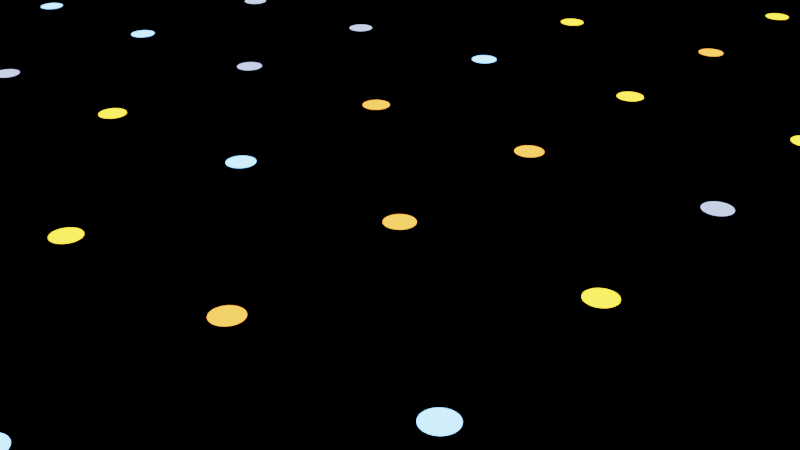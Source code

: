 # Source: Grid.blend  (saved by Blender 3.0.42; exported with 4.5.12 LTS)
import bpy
from mathutils import Matrix  # noqa: F401  (used for matrix-valued properties, if any)

bpy.ops.wm.read_factory_settings(use_empty=True)
scene = bpy.context.scene
scene.name = 'main'

# ---- materials (node trees are filled in below, after node groups)
mat_cw_dots_color = bpy.data.materials.new('cw-dots-color')
mat_cw_dots_color.surface_render_method = 'BLENDED'
mat_cw_dots_color.displacement_method = 'DISPLACEMENT'
mat_cw_dots_color.blend_method = 'BLEND'

# ---- node groups
ng_cleargeometry = bpy.data.node_groups.new('ClearGeometry', 'GeometryNodeTree')
_s = ng_cleargeometry.interface.new_socket(name='Geometry', in_out='OUTPUT', socket_type='NodeSocketGeometry')
_s = ng_cleargeometry.interface.new_socket(name='Geometry', in_out='INPUT', socket_type='NodeSocketGeometry')
ng_cleargeometry.is_modifier = True
_N = ng_cleargeometry.nodes; _L = ng_cleargeometry.links
n0 = _N.new('NodeGroupOutput'); n0.name = 'Group Output'; n0.location = (200, 0)
n1 = _N.new('NodeGroupInput'); n1.name = 'Group Input'; n1.location = (-274, 87)
n0.is_active_output = True
ng_aligntocurvenormal_1 = bpy.data.node_groups.new('AlignToCurveNormal_1', 'GeometryNodeTree')
_s = ng_aligntocurvenormal_1.interface.new_socket(name='Rotation', in_out='OUTPUT', socket_type='NodeSocketVector')
_s.subtype = 'EULER'
_N = ng_aligntocurvenormal_1.nodes; _L = ng_aligntocurvenormal_1.links
n0 = _N.new('GeometryNodeInputNormal'); n0.name = 'Normal.001'; n0.location = (-208, 18)
n0.legacy_corner_normals = True
n1 = _N.new('GeometryNodeInputTangent'); n1.name = 'Curve Tangent.003'; n1.location = (-211, -104)
n2 = _N.new('ShaderNodeVectorRotate'); n2.name = 'Vector Rotate.001'; n2.location = (-20, 99)
n3 = _N.new('NodeGroupInput'); n3.name = 'Group Input'; n3.location = (-411, 0)
n4 = _N.new('NodeGroupOutput'); n4.name = 'Group Output'; n4.location = (401, 0)
n5 = _N.new('FunctionNodeAlignEulerToVector'); n5.name = 'Align Euler to Vector.002'; n5.location = (211, 104)
_L.new(n5.outputs[0], n4.inputs[0])
_L.new(n0.outputs[0], n2.inputs[0])
_L.new(n1.outputs[0], n2.inputs[2])
_L.new(n2.outputs[0], n5.inputs[2])
n4.is_active_output = True
ng_instancer = bpy.data.node_groups.new('Instancer', 'GeometryNodeTree')
_s = ng_instancer.interface.new_socket(name='Instances', in_out='OUTPUT', socket_type='NodeSocketGeometry')
_s = ng_instancer.interface.new_socket(name='Points', in_out='INPUT', socket_type='NodeSocketGeometry')
_s = ng_instancer.interface.new_socket(name='Random Selection', in_out='INPUT', socket_type='NodeSocketBool')
_s.default_value = True
_s.hide_value = True
_s = ng_instancer.interface.new_socket(name='Window Size', in_out='INPUT', socket_type='NodeSocketFloat')
_s.default_value = 0.5
_s.min_value = -1e+04
_s.max_value = 1e+04
_s = ng_instancer.interface.new_socket(name='Render Squares', in_out='INPUT', socket_type='NodeSocketBool')
_s = ng_instancer.interface.new_socket(name='Set Material', in_out='INPUT', socket_type='NodeSocketBool')
_s = ng_instancer.interface.new_socket(name='Material', in_out='INPUT', socket_type='NodeSocketMaterial')
_s = ng_instancer.interface.new_socket(name='Instance Geometry', in_out='INPUT', socket_type='NodeSocketBool')
_s = ng_instancer.interface.new_socket(name='Use Collection', in_out='INPUT', socket_type='NodeSocketBool')
_s = ng_instancer.interface.new_socket(name='Object', in_out='INPUT', socket_type='NodeSocketObject')
_s = ng_instancer.interface.new_socket(name='Collection', in_out='INPUT', socket_type='NodeSocketCollection')
_s = ng_instancer.interface.new_socket(name='Rotate to Curve Normal', in_out='INPUT', socket_type='NodeSocketBool')
_s = ng_instancer.interface.new_socket(name='Rotation', in_out='INPUT', socket_type='NodeSocketVector')
_s.subtype = 'EULER'
_s = ng_instancer.interface.new_socket(name='Scale', in_out='INPUT', socket_type='NodeSocketVector')
_s.subtype = 'XYZ'
_s.default_value = (1.0, 1.0, 1.0)
ng_instancer.is_modifier = True
_N = ng_instancer.nodes; _L = ng_instancer.links
n0 = _N.new('GeometryNodeSwitch'); n0.name = 'Switch'; n0.location = (-313, -9)
n1 = _N.new('GeometryNodeFillCurve'); n1.name = 'Fill Curve.006'; n1.location = (-102, 15)
n2 = _N.new('GeometryNodeCurvePrimitiveQuadrilateral'); n2.name = 'Quadrilateral'; n2.location = (-548, -169)
n3 = _N.new('GeometryNodeCurvePrimitiveCircle'); n3.name = 'Curve Circle.006'; n3.location = (-549, -10)
n4 = _N.new('ShaderNodeMath'); n4.name = 'Math'; n4.location = (-716, -113)
n4.hide = True
n4.operation = 'DIVIDE'
n4.inputs[1].default_value = 2.0
n5 = _N.new('NodeGroupInput'); n5.name = 'Group Input.001'; n5.location = (-314, -169)
n6 = _N.new('GeometryNodeSwitch'); n6.name = 'Switch.001'; n6.location = (145, 34)
n7 = _N.new('NodeGroupInput'); n7.name = 'Group Input'; n7.location = (-1023, 81)
n8 = _N.new('GeometryNodeInstanceOnPoints'); n8.name = 'Instance on Points.008'; n8.location = (968, 110)
n9 = _N.new('NodeReroute'); n9.name = 'Reroute.002'; n9.location = (832, 50)
n9.width = 16
n9.socket_idname = 'NodeSocketGeometry'
n10 = _N.new('NodeReroute'); n10.name = 'Reroute.001'; n10.location = (807, 4)
n10.width = 16
n10.socket_idname = 'NodeSocketGeometry'
n11 = _N.new('NodeReroute'); n11.name = 'Reroute'; n11.location = (820, 26)
n11.width = 16
n11.socket_idname = 'NodeSocketBool'
n12 = _N.new('GeometryNodeGroup'); n12.name = 'Group'; n12.location = (590, -381)
n12.node_tree = ng_aligntocurvenormal_1
n13 = _N.new('GeometryNodeInstanceOnPoints'); n13.name = 'Instance on Points.009'; n13.location = (970, -119)
n14 = _N.new('GeometryNodeSetMaterial'); n14.name = 'Set Material'; n14.location = (1409, 62)
n15 = _N.new('NodeGroupOutput'); n15.name = 'Group Output'; n15.location = (1849, 137)
n16 = _N.new('GeometryNodeSwitch'); n16.name = 'Switch.004'; n16.location = (1629, 167)
n17 = _N.new('GeometryNodeSwitch'); n17.name = 'Switch.003'; n17.location = (1188, 153)
n18 = _N.new('NodeGroupInput'); n18.name = 'Group Input.002'; n18.location = (142, -129)
n19 = _N.new('GeometryNodeObjectInfo'); n19.name = 'Object Info'; n19.location = (-312, -562)
n19.inputs[1].default_value = True
n20 = _N.new('GeometryNodeCollectionInfo'); n20.name = 'Collection Info'; n20.location = (-309, -767)
n20.inputs[1].default_value = True
n20.inputs[2].default_value = True
n21 = _N.new('GeometryNodeSwitch'); n21.name = 'Switch.002'; n21.location = (-98, -368)
_L.new(n3.outputs[0], n0.inputs[1])
_L.new(n8.outputs[0], n17.inputs[1])
_L.new(n9.outputs[0], n8.inputs[0])
_L.new(n0.outputs[0], n1.inputs[0])
_L.new(n1.outputs[0], n6.inputs[1])
_L.new(n2.outputs[0], n0.inputs[2])
_L.new(n4.outputs[0], n3.inputs[4])
_L.new(n7.outputs[2], n4.inputs[0])
_L.new(n7.outputs[2], n2.inputs[0])
_L.new(n7.outputs[2], n2.inputs[1])
_L.new(n7.outputs[3], n0.inputs[0])
_L.new(n10.outputs[0], n8.inputs[2])
_L.new(n5.outputs[6], n6.inputs[0])
_L.new(n5.outputs[7], n21.inputs[0])
_L.new(n19.outputs[4], n21.inputs[1])
_L.new(n20.outputs[0], n21.inputs[2])
_L.new(n21.outputs[0], n6.inputs[2])
_L.new(n7.outputs[8], n19.inputs[0])
_L.new(n7.outputs[9], n20.inputs[0])
_L.new(n18.outputs[11], n8.inputs[5])
_L.new(n18.outputs[12], n8.inputs[6])
_L.new(n11.outputs[0], n8.inputs[1])
_L.new(n18.outputs[1], n11.inputs[0])
_L.new(n6.outputs[0], n10.inputs[0])
_L.new(n7.outputs[0], n9.inputs[0])
_L.new(n10.outputs[0], n13.inputs[2])
_L.new(n9.outputs[0], n13.inputs[0])
_L.new(n11.outputs[0], n13.inputs[1])
_L.new(n12.outputs[0], n13.inputs[5])
_L.new(n18.outputs[12], n13.inputs[6])
_L.new(n17.outputs[0], n14.inputs[0])
_L.new(n13.outputs[0], n17.inputs[2])
_L.new(n18.outputs[10], n17.inputs[0])
_L.new(n18.outputs[5], n14.inputs[2])
_L.new(n16.outputs[0], n15.inputs[0])
_L.new(n14.outputs[0], n16.inputs[2])
_L.new(n17.outputs[0], n16.inputs[1])
_L.new(n18.outputs[4], n16.inputs[0])
n15.is_active_output = True
ng_grid = bpy.data.node_groups.new('Grid', 'GeometryNodeTree')
_s = ng_grid.interface.new_socket(name='Geometry', in_out='OUTPUT', socket_type='NodeSocketGeometry')
_s = ng_grid.interface.new_socket(name='Geometry', in_out='INPUT', socket_type='NodeSocketGeometry')
_s = ng_grid.interface.new_socket(name='Disable', in_out='INPUT', socket_type='NodeSocketBool')
_s = ng_grid.interface.new_socket(name='Seed', in_out='INPUT', socket_type='NodeSocketInt')
_s.min_value = -10000
_s.max_value = 10000
_s = ng_grid.interface.new_socket(name='Size X', in_out='INPUT', socket_type='NodeSocketInt')
_s.min_value = 1
_s = ng_grid.interface.new_socket(name='Size Y', in_out='INPUT', socket_type='NodeSocketInt')
_s.min_value = 1
_s = ng_grid.interface.new_socket(name='Spacing', in_out='INPUT', socket_type='NodeSocketFloat')
_s.default_value = 0.5
_s.min_value = -1e+04
_s.max_value = 1e+04
_s = ng_grid.interface.new_socket(name='Window Size', in_out='INPUT', socket_type='NodeSocketFloat')
_s.subtype = 'DISTANCE'
_s.default_value = 0.1
_s.min_value = 0.0
_s = ng_grid.interface.new_socket(name='Render Squares', in_out='INPUT', socket_type='NodeSocketBool')
_s = ng_grid.interface.new_socket(name='Density', in_out='INPUT', socket_type='NodeSocketFloat')
_s.subtype = 'FACTOR'
_s.default_value = 0.5
_s.min_value = 0.0
_s.max_value = 1.0
_s = ng_grid.interface.new_socket(name='Set Material', in_out='INPUT', socket_type='NodeSocketBool')
_s = ng_grid.interface.new_socket(name='Material', in_out='INPUT', socket_type='NodeSocketMaterial')
_s = ng_grid.interface.new_socket(name='Instance Geometry', in_out='INPUT', socket_type='NodeSocketBool')
_s = ng_grid.interface.new_socket(name='Use Collection', in_out='INPUT', socket_type='NodeSocketBool')
_s = ng_grid.interface.new_socket(name='Object', in_out='INPUT', socket_type='NodeSocketObject')
_s = ng_grid.interface.new_socket(name='Collection', in_out='INPUT', socket_type='NodeSocketCollection')
_s = ng_grid.interface.new_socket(name='Rotate to Curve Normal', in_out='INPUT', socket_type='NodeSocketBool')
_s = ng_grid.interface.new_socket(name='Rotation', in_out='INPUT', socket_type='NodeSocketVector')
_s.subtype = 'EULER'
_s = ng_grid.interface.new_socket(name='Scale', in_out='INPUT', socket_type='NodeSocketVector')
_s.subtype = 'XYZ'
_s.default_value = (1.0, 1.0, 1.0)
ng_grid.is_modifier = True
_N = ng_grid.nodes; _L = ng_grid.links
n0 = _N.new('GeometryNodeStoreNamedAttribute'); n0.name = 'Store Named Attribute'; n0.location = (-578, 68)
n0.data_type = 'FLOAT_VECTOR'
n0.domain = 'CORNER'
n0.inputs[2].default_value = 'uv_map'
n1 = _N.new('GeometryNodeJoinGeometry'); n1.name = 'Join Geometry'; n1.location = (643, 145)
n2 = _N.new('NodeGroupOutput'); n2.name = 'Group Output'; n2.location = (860, 141)
n3 = _N.new('NodeGroupInput'); n3.name = 'Group Input'; n3.location = (-1659, 152)
n4 = _N.new('GeometryNodeMeshGrid'); n4.name = 'Grid'; n4.location = (-603, 68)
n5 = _N.new('ShaderNodeMath'); n5.name = 'Math.002'; n5.location = (-817, 17)
n5.hide = True
n5.operation = 'MULTIPLY'
n6 = _N.new('ShaderNodeMath'); n6.name = 'Math.003'; n6.location = (-817, -21)
n6.hide = True
n6.operation = 'MULTIPLY'
n7 = _N.new('FunctionNodeRandomValue'); n7.name = 'Random Value'; n7.location = (-609, -91)
n7.data_type = 'BOOLEAN'
n8 = _N.new('NodeGroupInput'); n8.name = 'Group Input.001'; n8.location = (-388, -26)
n9 = _N.new('GeometryNodeGroup'); n9.name = 'Group'; n9.location = (17, -80)
n9.node_tree = ng_instancer
n10 = _N.new('GeometryNodeSwitch'); n10.name = 'Switch'; n10.location = (203, 25)
n11 = _N.new('GeometryNodeTransform'); n11.name = 'Transform'; n11.location = (423, 44)
n11.inputs[1].default_value = (0.0, 0.0, 0.001)
_L.new(n1.outputs[0], n2.inputs[0])
_L.new(n3.outputs[3], n5.inputs[0])
_L.new(n3.outputs[3], n4.inputs[2])
_L.new(n3.outputs[4], n6.inputs[0])
_L.new(n3.outputs[4], n4.inputs[3])
_L.new(n5.outputs[0], n4.inputs[0])
_L.new(n6.outputs[0], n4.inputs[1])
_L.new(n3.outputs[5], n5.inputs[1])
_L.new(n3.outputs[5], n6.inputs[1])
_L.new(n3.outputs[2], n7.inputs[8])
_L.new(n3.outputs[8], n7.inputs[6])
_L.new(n10.outputs[0], n11.inputs[0])
_L.new(n8.outputs[10], n9.inputs[5])
_L.new(n9.outputs[0], n10.inputs[1])
_L.new(n7.outputs[3], n9.inputs[1])
_L.new(n0.outputs[0], n9.inputs[0])
_L.new(n8.outputs[6], n9.inputs[2])
_L.new(n8.outputs[1], n10.inputs[0])
_L.new(n8.outputs[7], n9.inputs[3])
_L.new(n8.outputs[9], n9.inputs[4])
_L.new(n8.outputs[11], n9.inputs[6])
_L.new(n8.outputs[12], n9.inputs[7])
_L.new(n8.outputs[13], n9.inputs[8])
_L.new(n8.outputs[14], n9.inputs[9])
_L.new(n8.outputs[15], n9.inputs[10])
_L.new(n8.outputs[16], n9.inputs[11])
_L.new(n8.outputs[17], n9.inputs[12])
_L.new(n8.outputs[0], n1.inputs[0])
_L.new(n11.outputs[0], n1.inputs[0])
_L.new(n4.outputs[0], n0.inputs[0])
_L.new(n4.outputs[1], n0.inputs[3])
n2.is_active_output = True

# ---- material node trees
mat_cw_dots_color.use_nodes = True; mat_cw_dots_color.node_tree.nodes.clear()
_N = mat_cw_dots_color.node_tree.nodes; _L = mat_cw_dots_color.node_tree.links
n0 = _N.new('NodeFrame'); n0.name = 'Frame'; n0.location = (349, 357)
n0.label = "Press 'M' to toggle Mute Nodes"
n0.width = 300
n1 = _N.new('ShaderNodeEmission'); n1.name = 'Emission'; n1.location = (727, 265)
n1.inputs[1].default_value = 20.0
n2 = _N.new('ShaderNodeBsdfTransparent'); n2.name = 'Transparent BSDF'; n2.location = (727, 355)
n3 = _N.new('ShaderNodeMixShader'); n3.name = 'Mix Shader'; n3.location = (943, 306)
n4 = _N.new('ShaderNodeOutputMaterial'); n4.name = 'Material Output'; n4.location = (1133, 306)
n4.target = 'CYCLES'
n5 = _N.new('ShaderNodeValToRGB'); n5.name = 'ColorRamp.001'; n5.location = (30, -30)
n5.color_ramp.interpolation = 'CONSTANT'
while len(n5.color_ramp.elements) > 1: n5.color_ramp.elements.remove(n5.color_ramp.elements[-1])
n5.color_ramp.elements[0].position = 0.0; n5.color_ramp.elements[0].color = (0.08555, 0.1098, 0.1944, 1.0)
_e = n5.color_ramp.elements.new(0.25); _e.color = (0.1071, 0.3066, 0.6959, 1.0)
_e = n5.color_ramp.elements.new(0.5); _e.color = (0.3958, 0.1109, 0.01193, 1.0)
_e = n5.color_ramp.elements.new(0.75); _e.color = (0.5972, 0.3411, 0.01118, 1.0)
_e = n5.color_ramp.elements.new(1.0); _e.color = (1.0, 1.0, 1.0, 1.0)
n6 = _N.new('ShaderNodeObjectInfo'); n6.name = 'Object Info.001'; n6.location = (111, 252)
n7 = _N.new('ShaderNodeOutputMaterial'); n7.name = 'Material Output.001'; n7.location = (0, 0)
n7.target = 'EEVEE'
n8 = _N.new('ShaderNodeMixShader'); n8.name = 'Mix Shader.001'; n8.location = (0, 0)
n8.label = 'Disable Shadow'
n8.hide = True
n9 = _N.new('ShaderNodeLightPath'); n9.name = 'Light Path'; n9.location = (0, 0)
n9.hide = True
n10 = _N.new('ShaderNodeBsdfTransparent'); n10.name = 'Transparent BSDF.001'; n10.location = (0, 0)
n10.hide = True
n5.parent = n0
_L.new(n3.outputs[0], n4.inputs[0])
_L.new(n2.outputs[0], n3.inputs[1])
_L.new(n1.outputs[0], n3.inputs[2])
_L.new(n6.outputs[5], n5.inputs[0])
_L.new(n5.outputs[0], n1.inputs[0])
_L.new(n3.outputs[0], n8.inputs[1])
_L.new(n8.outputs[0], n7.inputs[0])
_L.new(n9.outputs[1], n8.inputs[0])
_L.new(n10.outputs[0], n8.inputs[2])
n4.is_active_output = True

# ---- meshes
me_vert_011 = bpy.data.meshes.new('Vert.011')
me_vert_011.from_pydata([(-6.312, 0.762, 0.0)], [], [])
me_vert_011.materials.append(mat_cw_dots_color)
me_vert_011.use_remesh_fix_poles = True
me_vert_011.use_remesh_preserve_attributes = False
me_vert_011.update()

# ---- objects
ob_grid_001 = bpy.data.objects.new('Grid.001', me_vert_011)

# ---- transforms, parenting, visibility, modifiers, constraints
ob_grid_001.location = (-6.301, 0.7845, 0.0)
ob_grid_001.visible_shadow = False
ob_grid_001.display_type = 'SOLID'
_m = ob_grid_001.modifiers.new('Clear Geometry', 'NODES')
_m.node_group = ng_cleargeometry
_m = ob_grid_001.modifiers.new('Grid', 'NODES')
_m.node_group = ng_grid
_gi = [s.identifier for s in ng_grid.interface.items_tree if s.item_type == 'SOCKET' and s.in_out == 'INPUT']
_m[_gi[3]] = 9  # Size X
_m[_gi[4]] = 9  # Size Y
_m[_gi[5]] = 0.06  # Spacing
_m[_gi[6]] = 0.01  # Window Size
_m[_gi[8]] = 1.0  # Density
_m[_gi[9]] = True  # Set Material
_m[_gi[10]] = mat_cw_dots_color  # Material
_m[_gi[13]] = None  # Object
_m[_gi[14]] = None  # Collection

# ---- collection membership
scene.collection.objects.link(ob_grid_001)

# ---- scene / render settings (as saved in the file)
scene.frame_start = 1; scene.frame_end = 250; scene.frame_set(1)
scene.render.engine = 'BLENDER_EEVEE_NEXT'
scene.render.image_settings.exr_codec = 'NONE'
scene.render.simplify_subdivision_render = 0
scene.render.simplify_child_particles_render = 0.0
scene.cycles.sampling_pattern = 'TABULATED_SOBOL'
scene.cycles.use_light_tree = False
scene.view_settings.view_transform = 'Filmic'
bpy.context.view_layer.update()

# ---- added for rendering (the .blend has no active camera): camera
cam_auto = bpy.data.cameras.new('AutoCamera')
cam_auto.lens = 50.0
cam_auto.sensor_width = 36.0
cam_auto.clip_end = 1000.0
ob_auto_camera = bpy.data.objects.new('AutoCamera', cam_auto)
scene.collection.objects.link(ob_auto_camera)
ob_auto_camera.location = (-6.11582, 0.562434, 0.148036)
ob_auto_camera.rotation_euler = (1.09748, -7.21219e-08, 0.694738)
scene.camera = ob_auto_camera
bpy.context.view_layer.update()
